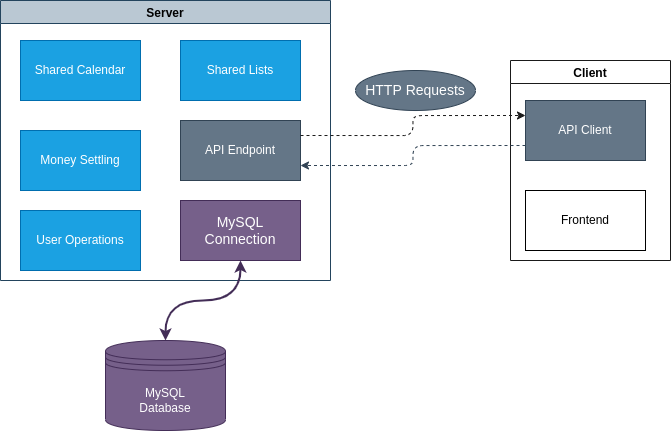

The diagram above was exported from draw.io. Its source (the exported page's mxGraphModel, read from the mxfile embedded in the PNG):
<mxGraphModel dx="2068" dy="1362" grid="1" gridSize="10" guides="1" tooltips="1" connect="1" arrows="1" fold="1" page="1" pageScale="1" pageWidth="1169" pageHeight="827" background="#ffffff" math="0" shadow="0">
  <root>
    <mxCell id="0" />
    <mxCell id="1" parent="0" />
    <mxCell id="20" value="MySQL&lt;br&gt;Database" style="shape=datastore;whiteSpace=wrap;html=1;fillColor=#76608a;fontColor=#ffffff;strokeColor=#432D57;" vertex="1" parent="1">
      <mxGeometry x="335" y="580" width="120" height="90" as="geometry" />
    </mxCell>
    <mxCell id="22" value="Server" style="swimlane;fillColor=#bac8d3;strokeColor=#23445d;" vertex="1" parent="1">
      <mxGeometry x="230" y="240" width="330" height="280" as="geometry" />
    </mxCell>
    <mxCell id="23" value="Shared Calendar" style="rounded=0;whiteSpace=wrap;html=1;fillColor=#1ba1e2;fontColor=#ffffff;strokeColor=#006EAF;" vertex="1" parent="22">
      <mxGeometry x="20" y="40" width="120" height="60" as="geometry" />
    </mxCell>
    <mxCell id="25" value="Shared Lists" style="rounded=0;whiteSpace=wrap;html=1;fillColor=#1ba1e2;fontColor=#ffffff;strokeColor=#006EAF;" vertex="1" parent="22">
      <mxGeometry x="180" y="40" width="120" height="60" as="geometry" />
    </mxCell>
    <mxCell id="26" value="Money Settling" style="rounded=0;whiteSpace=wrap;html=1;fillColor=#1ba1e2;fontColor=#ffffff;strokeColor=#006EAF;" vertex="1" parent="22">
      <mxGeometry x="20" y="130" width="120" height="60" as="geometry" />
    </mxCell>
    <mxCell id="27" value="User Operations" style="rounded=0;whiteSpace=wrap;html=1;fillColor=#1ba1e2;fontColor=#ffffff;strokeColor=#006EAF;" vertex="1" parent="22">
      <mxGeometry x="20" y="210" width="120" height="60" as="geometry" />
    </mxCell>
    <mxCell id="31" value="API Endpoint" style="rounded=0;whiteSpace=wrap;html=1;fillColor=#647687;fontColor=#ffffff;strokeColor=#314354;" vertex="1" parent="22">
      <mxGeometry x="180" y="120" width="120" height="60" as="geometry" />
    </mxCell>
    <mxCell id="50" value="MySQL Connection" style="rounded=0;whiteSpace=wrap;html=1;fontSize=14;strokeColor=#432D57;fillColor=#76608a;fontColor=#ffffff;" vertex="1" parent="22">
      <mxGeometry x="180" y="200" width="120" height="60" as="geometry" />
    </mxCell>
    <mxCell id="32" value="Client" style="swimlane;strokeColor=#1A1A1A;" vertex="1" parent="1">
      <mxGeometry x="740" y="300" width="160" height="200" as="geometry" />
    </mxCell>
    <mxCell id="33" value="API Client" style="rounded=0;whiteSpace=wrap;html=1;fillColor=#647687;fontColor=#ffffff;strokeColor=#314354;" vertex="1" parent="32">
      <mxGeometry x="15" y="40" width="120" height="60" as="geometry" />
    </mxCell>
    <mxCell id="34" value="Frontend" style="rounded=0;whiteSpace=wrap;html=1;" vertex="1" parent="32">
      <mxGeometry x="15" y="130" width="120" height="60" as="geometry" />
    </mxCell>
    <mxCell id="43" value="HTTP Requests" style="ellipse;whiteSpace=wrap;html=1;fontSize=14;strokeColor=#314354;fillColor=#647687;fontColor=#ffffff;" vertex="1" parent="1">
      <mxGeometry x="585" y="310" width="120" height="40" as="geometry" />
    </mxCell>
    <mxCell id="45" style="edgeStyle=orthogonalEdgeStyle;html=1;exitX=1;exitY=0.25;exitDx=0;exitDy=0;entryX=0;entryY=0.25;entryDx=0;entryDy=0;dashed=1;fontSize=14;strokeColor=#1A1A1A;" edge="1" parent="1" source="31" target="33">
      <mxGeometry relative="1" as="geometry" />
    </mxCell>
    <mxCell id="47" style="edgeStyle=orthogonalEdgeStyle;html=1;exitX=0;exitY=0.75;exitDx=0;exitDy=0;entryX=1;entryY=0.75;entryDx=0;entryDy=0;dashed=1;fontSize=14;strokeColor=#314354;fillColor=#647687;" edge="1" parent="1" source="33" target="31">
      <mxGeometry relative="1" as="geometry" />
    </mxCell>
    <mxCell id="52" value="" style="endArrow=classic;startArrow=classic;html=1;fontSize=14;strokeColor=#432D57;entryX=0.5;entryY=1;entryDx=0;entryDy=0;exitX=0.5;exitY=0;exitDx=0;exitDy=0;edgeStyle=orthogonalEdgeStyle;curved=1;strokeWidth=2;fillColor=#76608a;" edge="1" parent="1" source="20" target="50">
      <mxGeometry width="50" height="50" relative="1" as="geometry">
        <mxPoint x="530" y="630" as="sourcePoint" />
        <mxPoint x="580" y="580" as="targetPoint" />
      </mxGeometry>
    </mxCell>
  </root>
</mxGraphModel>